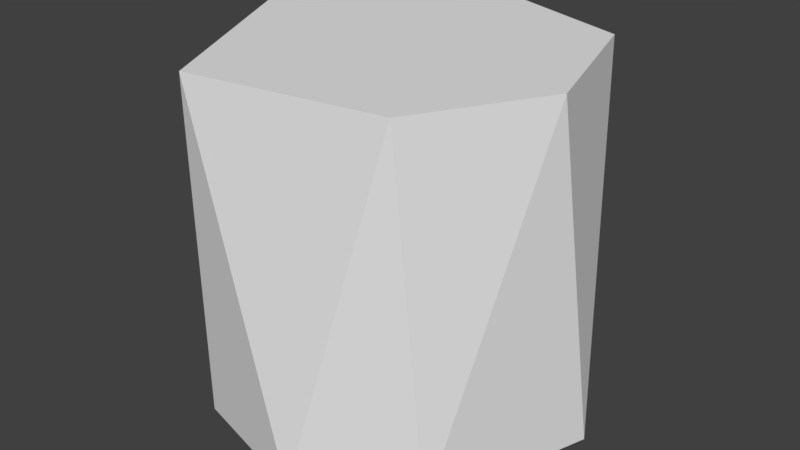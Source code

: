 # Source: BulbCable.blend  (saved by Blender 2.80.75; exported with 4.5.12 LTS)
import bpy
from mathutils import Matrix  # noqa: F401  (used for matrix-valued properties, if any)

bpy.ops.wm.read_factory_settings(use_empty=True)
scene = bpy.context.scene
scene.name = 'Scene'

# ---- collections
col_collection_1 = bpy.data.collections.new('Collection 1'); scene.collection.children.link(col_collection_1)

# ---- world
world_world = bpy.data.worlds.new('World'); scene.world = world_world
world_world.color = (0.05088, 0.05088, 0.05088)
world_world.use_sun_shadow = False
world_world.sun_shadow_jitter_overblur = 0.0
world_world.cycles.sampling_method = 'MANUAL'

# ---- meshes
me_cylinder = bpy.data.meshes.new('Cylinder')
me_cylinder.from_pydata([(0.1719, 1.023, -1.0), (-0.1719, 1.023, 1.0), (1.046, 0.2426, -1.0), (0.755, 0.7112, 1.0), (1.015, -0.1289, 1.0), (0.7333, -0.6977, -1.0), (0.6265, -0.8089, 1.0), (0.1289, -1.015, -1.0), (-0.6265, -0.8089, -1.0), (-0.4421, -0.979, 1.0), (-1.037, -0.03098, -1.0), (-1.046, 0.2426, 1.0), (-0.6711, 0.7723, -1.0)], [], [(3, 2, 0), (6, 7, 5), (9, 8, 7), (11, 12, 10), (1, 0, 12), (1, 3, 0), (3, 4, 2), (10, 8, 9, 11), (6, 9, 7), (5, 2, 4, 6), (11, 1, 12), (1, 11, 9, 6, 4, 3), (2, 5, 7, 8, 10, 12, 0)])
me_cylinder.use_remesh_preserve_volume = False
me_cylinder.use_remesh_preserve_attributes = False
me_cylinder.use_mirror_vertex_groups = False
me_cylinder.update()

# ---- objects
ob_cylinder = bpy.data.objects.new('Cylinder', me_cylinder)

# ---- transforms, parenting, visibility, modifiers, constraints
ob_cylinder.location = (0.0, 0.0, 0.0)
ob_cylinder.scale = (0.7347, 0.7347, 0.7347)
ob_cylinder.lineart.crease_threshold = 0.0

# ---- collection membership
col_collection_1.objects.link(ob_cylinder)

# ---- scene / render settings (as saved in the file)
scene.frame_start = 1; scene.frame_end = 250; scene.frame_set(1)
scene.render.engine = 'BLENDER_EEVEE_NEXT'
scene.render.resolution_percentage = 50
scene.render.dither_intensity = 0.0
scene.cycles.use_denoising = False
scene.cycles.samples = 128
scene.cycles.sampling_pattern = 'TABULATED_SOBOL'
scene.cycles.light_sampling_threshold = 0.0
scene.cycles.use_adaptive_sampling = False
scene.cycles.use_light_tree = False
scene.cycles.blur_glossy = 0.0
scene.cycles.sample_clamp_indirect = 0.0
scene.view_settings.view_transform = 'Standard'
bpy.context.view_layer.update()

# ---- added for rendering (the .blend has no active camera and no usable light): camera, sun
cam_auto = bpy.data.cameras.new('AutoCamera')
cam_auto.lens = 50.0
cam_auto.sensor_width = 36.0
cam_auto.clip_end = 1000.0
ob_auto_camera = bpy.data.objects.new('AutoCamera', cam_auto)
scene.collection.objects.link(ob_auto_camera)
ob_auto_camera.location = (2.4064, -2.88478, 1.92512)
ob_auto_camera.rotation_euler = (1.09748, -7.21219e-08, 0.694738)
scene.camera = ob_auto_camera
light_auto_sun = bpy.data.lights.new('AutoSun', 'SUN')
light_auto_sun.energy = 3.0
light_auto_sun.angle = 0.0523599
ob_auto_sun = bpy.data.objects.new('AutoSun', light_auto_sun)
scene.collection.objects.link(ob_auto_sun)
ob_auto_sun.rotation_euler = (0.872665, 0.174533, 0.523599)
bpy.context.view_layer.update()
